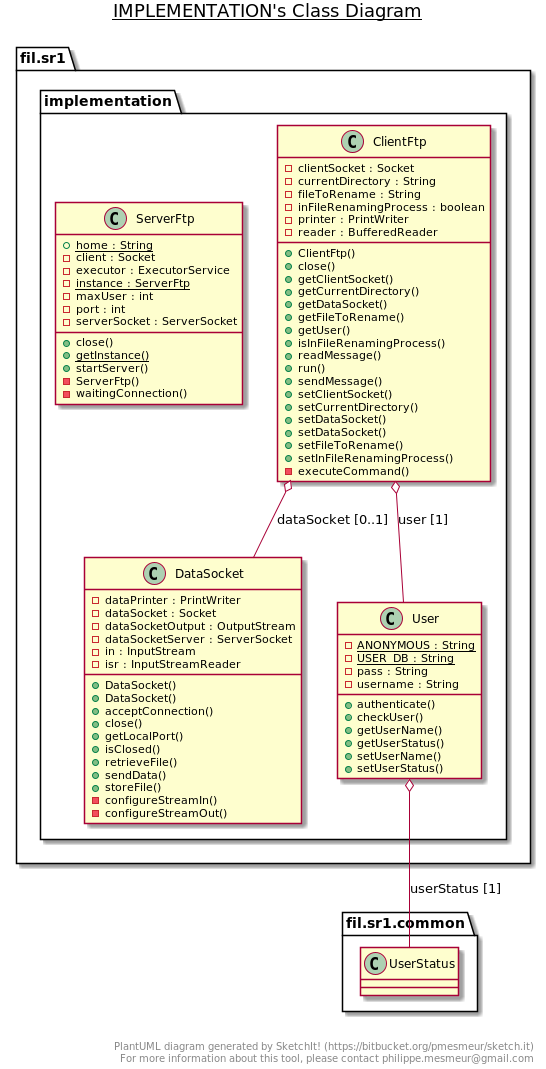

The diagram above was rendered by PlantUML. Its source (embedded in the PNG):
@startuml

title __IMPLEMENTATION's Class Diagram__\n

  namespace fil.sr1 {
    namespace implementation {
      class fil.sr1.implementation.ClientFtp {
          - clientSocket : Socket
          - currentDirectory : String
          - fileToRename : String
          - inFileRenamingProcess : boolean
          - printer : PrintWriter
          - reader : BufferedReader
          + ClientFtp()
          + close()
          + getClientSocket()
          + getCurrentDirectory()
          + getDataSocket()
          + getFileToRename()
          + getUser()
          + isInFileRenamingProcess()
          + readMessage()
          + run()
          + sendMessage()
          + setClientSocket()
          + setCurrentDirectory()
          + setDataSocket()
          + setDataSocket()
          + setFileToRename()
          + setInFileRenamingProcess()
          - executeCommand()
      }
    }
  }
  

  namespace fil.sr1 {
    namespace implementation {
      class fil.sr1.implementation.DataSocket {
          - dataPrinter : PrintWriter
          - dataSocket : Socket
          - dataSocketOutput : OutputStream
          - dataSocketServer : ServerSocket
          - in : InputStream
          - isr : InputStreamReader
          + DataSocket()
          + DataSocket()
          + acceptConnection()
          + close()
          + getLocalPort()
          + isClosed()
          + retrieveFile()
          + sendData()
          + storeFile()
          - configureStreamIn()
          - configureStreamOut()
      }
    }
  }
  

  namespace fil.sr1 {
    namespace implementation {
      class fil.sr1.implementation.ServerFtp {
          {static} + home : String
          - client : Socket
          - executor : ExecutorService
          {static} - instance : ServerFtp
          - maxUser : int
          - port : int
          - serverSocket : ServerSocket
          + close()
          {static} + getInstance()
          + startServer()
          - ServerFtp()
          - waitingConnection()
      }
    }
  }
  

  namespace fil.sr1 {
    namespace implementation {
      class fil.sr1.implementation.User {
          {static} - ANONYMOUS : String
          {static} - USER_DB : String
          - pass : String
          - username : String
          + authenticate()
          + checkUser()
          + getUserName()
          + getUserStatus()
          + setUserName()
          + setUserStatus()
      }
    }
  }
  

  fil.sr1.implementation.ClientFtp o-- fil.sr1.implementation.DataSocket : dataSocket [0..1]
  fil.sr1.implementation.ClientFtp o-- fil.sr1.implementation.User : user [1]
  fil.sr1.implementation.User o-- fil.sr1.common.UserStatus : userStatus [1]


right footer


PlantUML diagram generated by SketchIt! (https://bitbucket.org/pmesmeur/sketch.it)
For more information about this tool, please contact philippe.mesmeur@gmail.com
endfooter

@enduml